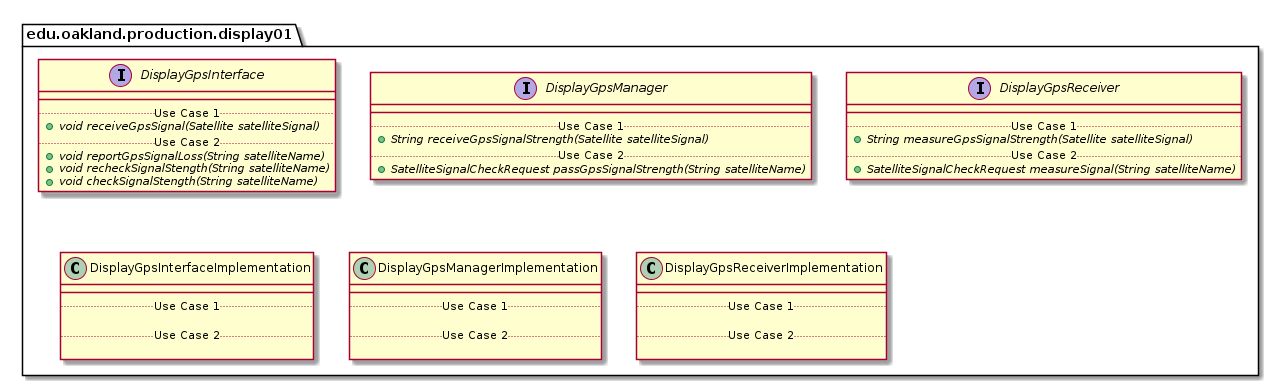

The diagram above was rendered by PlantUML. Its source (embedded in the PNG):
@startuml DISPLAY01_PRODUCTIONPackage

package edu.oakland.production.display01 {

}


package edu.oakland.production.display01 {
    interface DisplayGpsInterface {
        __
        .. Use Case 1 ..
        {abstract} + void receiveGpsSignal(Satellite satelliteSignal)
        .. Use Case 2 ..
        {abstract} + void reportGpsSignalLoss(String satelliteName)
        {abstract} + void recheckSignalStength(String satelliteName)
        {abstract} + void checkSignalStength(String satelliteName)
    }
}


package edu.oakland.production.display01 {
    interface DisplayGpsManager {
        __
        .. Use Case 1 ..
        {abstract} + String receiveGpsSignalStrength(Satellite satelliteSignal)
        .. Use Case 2 ..
        {abstract} + SatelliteSignalCheckRequest passGpsSignalStrength(String satelliteName)
    }
}


package edu.oakland.production.display01 {
    interface DisplayGpsReceiver {
        __
        .. Use Case 1 ..
        {abstract} + String measureGpsSignalStrength(Satellite satelliteSignal)
        .. Use Case 2 ..
        {abstract} + SatelliteSignalCheckRequest measureSignal(String satelliteName)
    }
}


package edu.oakland.production.display01 {
    class DisplayGpsInterfaceImplementation {
        __
        .. Use Case 1 ..

        .. Use Case 2 ..

    }
}


package edu.oakland.production.display01 {
    class DisplayGpsManagerImplementation {
        __
        .. Use Case 1 ..

        .. Use Case 2 ..

    }
}


package edu.oakland.production.display01 {
    class DisplayGpsReceiverImplementation {
        __
        .. Use Case 1 ..

        .. Use Case 2 ..

    }
}


@enduml